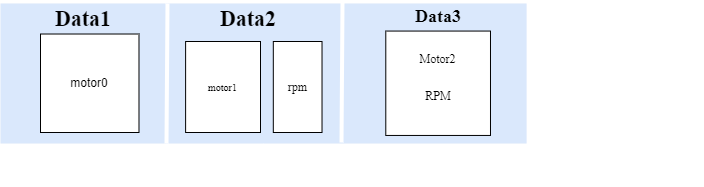

The diagram above was exported from draw.io. Its source (the exported page's mxGraphModel, read from the mxfile embedded in the PNG):
<mxGraphModel dx="1947" dy="468" grid="1" gridSize="10" guides="1" tooltips="1" connect="1" arrows="1" fold="1" page="1" pageScale="1" pageWidth="827" pageHeight="1169" math="0" shadow="0">
  <root>
    <mxCell id="0" />
    <mxCell id="1" parent="0" />
    <mxCell id="30nPLpN-85HZf-dYmzG8-13" value="" style="whiteSpace=wrap;html=1;strokeWidth=2;rounded=0;container=0;fillColor=none;fontFamily=roboto;fontSource=https%3A%2F%2Ffonts.googleapis.com%2Fcss%3Ffamily%3Droboto;strokeColor=none;" parent="1" vertex="1">
      <mxGeometry x="175.62922868741543" y="10" width="175.37212449255753" height="140" as="geometry" />
    </mxCell>
    <mxCell id="30nPLpN-85HZf-dYmzG8-23" value="" style="whiteSpace=wrap;html=1;strokeWidth=2;rounded=0;container=0;fillColor=none;fontFamily=roboto;fontSource=https%3A%2F%2Ffonts.googleapis.com%2Fcss%3Ffamily%3Droboto;strokeColor=none;" parent="1" vertex="1">
      <mxGeometry x="10" y="11" width="165.62922868741543" height="140" as="geometry" />
    </mxCell>
    <mxCell id="V3593fZMVjwi00wGBDZx-4" value="" style="group" parent="1" vertex="1" connectable="0">
      <mxGeometry x="-50" y="10" width="704" height="184.28" as="geometry" />
    </mxCell>
    <mxCell id="30nPLpN-85HZf-dYmzG8-2" value="" style="whiteSpace=wrap;html=1;strokeWidth=5;rounded=0;container=0;fillColor=#dae8fc;strokeColor=none;fontFamily=roboto;fontSource=https%3A%2F%2Ffonts.googleapis.com%2Fcss%3Ffamily%3Droboto;" parent="V3593fZMVjwi00wGBDZx-4" vertex="1">
      <mxGeometry y="1" width="526.1163734776726" height="140" as="geometry" />
    </mxCell>
    <mxCell id="V3593fZMVjwi00wGBDZx-1" value="" style="endArrow=none;html=1;rounded=0;strokeWidth=4;strokeColor=#FFFFFF;exitX=1;exitY=1;exitDx=0;exitDy=0;" parent="V3593fZMVjwi00wGBDZx-4" edge="1">
      <mxGeometry width="50" height="50" relative="1" as="geometry">
        <mxPoint x="341.0013531799732" y="139.99999999999955" as="sourcePoint" />
        <mxPoint x="342" as="targetPoint" />
      </mxGeometry>
    </mxCell>
    <mxCell id="30nPLpN-85HZf-dYmzG8-49" value="" style="whiteSpace=wrap;html=1;container=0;fontFamily=roboto;fontSource=https%3A%2F%2Ffonts.googleapis.com%2Fcss%3Ffamily%3Droboto;" parent="V3593fZMVjwi00wGBDZx-4" vertex="1">
      <mxGeometry x="385.29" y="28.56" width="104.7" height="104.39" as="geometry" />
    </mxCell>
    <mxCell id="30nPLpN-85HZf-dYmzG8-17" value="Data2" style="text;html=1;strokeColor=none;fillColor=none;align=center;verticalAlign=middle;whiteSpace=wrap;rounded=0;fontSize=22;container=0;fontStyle=1;fontFamily=roboto;fontSource=https%3A%2F%2Ffonts.googleapis.com%2Fcss%3Ffamily%3Droboto;" parent="V3593fZMVjwi00wGBDZx-4" vertex="1">
      <mxGeometry x="175.37212449255753" y="5" width="146.14343707713127" height="23.333333333333332" as="geometry" />
    </mxCell>
    <mxCell id="30nPLpN-85HZf-dYmzG8-20" value="rpm" style="whiteSpace=wrap;html=1;container=0;fontFamily=roboto;fontSource=https%3A%2F%2Ffonts.googleapis.com%2Fcss%3Ffamily%3Droboto;" parent="V3593fZMVjwi00wGBDZx-4" vertex="1">
      <mxGeometry x="272.81" y="39" width="48.71" height="91" as="geometry" />
    </mxCell>
    <mxCell id="30nPLpN-85HZf-dYmzG8-27" value="Data1" style="text;html=1;strokeColor=none;fillColor=none;align=center;verticalAlign=middle;whiteSpace=wrap;rounded=0;fontSize=22;container=0;fontStyle=1;fontFamily=roboto;fontSource=https%3A%2F%2Ffonts.googleapis.com%2Fcss%3Ffamily%3Droboto;" parent="V3593fZMVjwi00wGBDZx-4" vertex="1">
      <mxGeometry x="9.742895805142084" y="5" width="146.14343707713127" height="23.333333333333332" as="geometry" />
    </mxCell>
    <mxCell id="30nPLpN-85HZf-dYmzG8-44" value="motor1" style="whiteSpace=wrap;html=1;container=0;fontSize=10;fontFamily=roboto;fontSource=https%3A%2F%2Ffonts.googleapis.com%2Fcss%3Ffamily%3Droboto;" parent="V3593fZMVjwi00wGBDZx-4" vertex="1">
      <mxGeometry x="185.11" y="39" width="74.89" height="91" as="geometry" />
    </mxCell>
    <mxCell id="30nPLpN-85HZf-dYmzG8-48" value="RPM" style="whiteSpace=wrap;html=1;aspect=fixed;strokeColor=none;container=0;fillColor=none;fontFamily=roboto;fontSource=https%3A%2F%2Ffonts.googleapis.com%2Fcss%3Ffamily%3Droboto;" parent="V3593fZMVjwi00wGBDZx-4" vertex="1">
      <mxGeometry x="418.76" y="74.88999999999999" width="37.76" height="37.76" as="geometry" />
    </mxCell>
    <mxCell id="30nPLpN-85HZf-dYmzG8-51" value="Motor2" style="whiteSpace=wrap;html=1;container=0;strokeColor=none;fontFamily=roboto;fontSource=https%3A%2F%2Ffonts.googleapis.com%2Fcss%3Ffamily%3Droboto;" parent="V3593fZMVjwi00wGBDZx-4" vertex="1">
      <mxGeometry x="390.96" y="31.51" width="93.35" height="50" as="geometry" />
    </mxCell>
    <mxCell id="V3593fZMVjwi00wGBDZx-2" value="" style="endArrow=none;html=1;rounded=0;strokeWidth=4;strokeColor=#FFFFFF;exitX=1;exitY=1;exitDx=0;exitDy=0;" parent="V3593fZMVjwi00wGBDZx-4" edge="1">
      <mxGeometry width="50" height="50" relative="1" as="geometry">
        <mxPoint x="166" y="141" as="sourcePoint" />
        <mxPoint x="167" y="1" as="targetPoint" />
      </mxGeometry>
    </mxCell>
    <mxCell id="FMq-aGvr4SEfpSIpsdSL-5" value="motor0" style="whiteSpace=wrap;html=1;aspect=fixed;" vertex="1" parent="V3593fZMVjwi00wGBDZx-4">
      <mxGeometry x="40" y="31.51" width="98.49" height="98.49" as="geometry" />
    </mxCell>
    <mxCell id="FMq-aGvr4SEfpSIpsdSL-6" value="&lt;font style=&quot;font-size: 18px;&quot;&gt;Data3&lt;/font&gt;" style="text;html=1;strokeColor=none;fillColor=none;align=center;verticalAlign=middle;whiteSpace=wrap;rounded=0;fontSize=22;container=0;fontStyle=1;fontFamily=roboto;fontSource=https%3A%2F%2Ffonts.googleapis.com%2Fcss%3Ffamily%3Droboto;" vertex="1" parent="V3593fZMVjwi00wGBDZx-4">
      <mxGeometry x="364.5721244925575" y="1.5600000000000005" width="146.14343707713127" height="23.333333333333332" as="geometry" />
    </mxCell>
  </root>
</mxGraphModel>